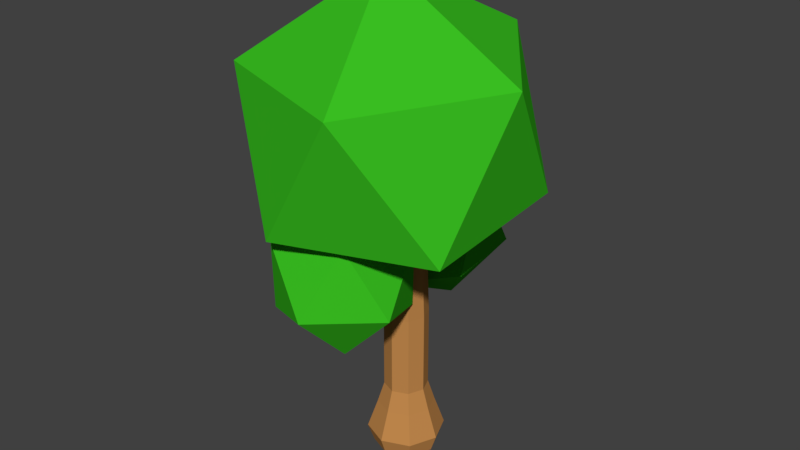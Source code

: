 # Source: Tree_Mulberry.blend  (saved by Blender 2.91.10; exported with 4.5.12 LTS)
import bpy
from mathutils import Matrix  # noqa: F401  (used for matrix-valued properties, if any)

bpy.ops.wm.read_factory_settings(use_empty=True)
scene = bpy.context.scene
scene.name = 'Scene'

# ---- collections
col_collection_1 = bpy.data.collections.new('Collection 1'); scene.collection.children.link(col_collection_1)

# ---- materials (node trees are filled in below, after node groups)
mat_treebark = bpy.data.materials.new('TreeBark')
mat_treebark.alpha_threshold = 0.0
mat_treebark.use_transparent_shadow = False
mat_treebark.diffuse_color = (0.5382, 0.2475, 0.07383, 1.0)
mat_treebark.roughness = 0.5
mat_treeleaves = bpy.data.materials.new('TreeLeaves')
mat_treeleaves.alpha_threshold = 0.0
mat_treeleaves.use_transparent_shadow = False
mat_treeleaves.diffuse_color = (0.04111, 0.5173, 0.01514, 1.0)
mat_treeleaves.roughness = 0.5

# ---- material node trees

# ---- world
world_world = bpy.data.worlds.new('World'); scene.world = world_world
world_world.color = (0.05088, 0.05088, 0.05088)
world_world.use_sun_shadow = False
world_world.sun_shadow_jitter_overblur = 0.0
world_world.cycles.sampling_method = 'MANUAL'

# ---- meshes
me_cylinder = bpy.data.meshes.new('Cylinder')
me_cylinder.from_pydata([(-0.2475, 0.2475, 0.08429), (-0.35, 4.174e-09, 0.08429), (-0.2475, -0.2475, 0.08429), (-3.06e-08, -0.35, 0.08429), (0.2475, -0.2475, 0.08429), (0.35, -1.53e-08, 0.08429), (0.2475, 0.2475, 0.08429), (0.0, 0.35, 0.08429), (7.264e-09, 0.455, -0.254), (0.0, 0.03959, 4.758), (0.3217, 0.3217, -0.254), (0.2475, -0.05468, 4.718), (0.455, -1.989e-08, -0.254), (0.35, -0.2823, 4.621), (0.3217, -0.3217, -0.254), (0.2475, -0.5099, 4.523), (-3.251e-08, -0.455, -0.254), (-3.06e-08, -0.6041, 4.483), (-0.3217, -0.3217, -0.254), (-0.2475, -0.5099, 4.523), (-0.455, 5.426e-09, -0.254), (-0.35, -0.2823, 4.621), (-0.3217, 0.3217, -0.254), (-0.2475, -0.05468, 4.718), (-6.629e-09, 0.6197, -0.7274), (0.4382, 0.4382, -0.7274), (0.6197, -2.709e-08, -0.7274), (0.4382, -0.4382, -0.7274), (-6.081e-08, -0.6197, -0.7274), (-0.4382, -0.4382, -0.7274), (-0.6197, 7.39e-09, -0.7274), (-0.4382, 0.4382, -0.7274), (-1.94e-08, 0.5194, -1.015), (0.3673, 0.3673, -1.015), (0.5194, -2.27e-08, -1.015), (0.3673, -0.3673, -1.015), (-6.481e-08, -0.5194, -1.015), (-0.3673, -0.3673, -1.015), (-0.5194, 6.194e-09, -1.015), (-0.3673, 0.3673, -1.015), (-0.2475, 0.2475, 1.41), (-0.2475, -0.2475, 1.41), (0.35, -1.53e-08, 1.41), (0.2475, 0.2475, 1.41), (0.2475, -0.2475, 1.41), (-3.06e-08, -0.35, 1.41), (-0.35, 4.174e-09, 1.41), (0.0, 0.35, 1.41), (0.0, 0.2581, 3.084), (-0.2475, 0.1598, 3.064), (-0.2475, -0.3153, 2.967), (0.35, -0.07779, 3.015), (0.2475, 0.1598, 3.064), (0.2475, -0.3153, 2.967), (-3.06e-08, -0.4137, 2.947), (-0.35, -0.07779, 3.015), (0.0, -0.1488, 3.067), (1.737, -1.438, 3.347), (-0.6633, -2.215, 3.283), (-2.147, -0.1805, 3.451), (-0.6633, 1.854, 3.619), (1.737, 1.077, 3.555), (0.6633, -2.392, 5.422), (-1.737, -1.615, 5.487), (-1.737, 0.9, 5.694), (0.6633, 1.677, 5.759), (2.147, -0.3574, 5.591), (0.0, -0.4667, 6.913), (-0.1932, 0.4537, 2.674), (0.582, 0.9876, 3.2), (-0.6264, 0.9034, 3.553), (-1.263, 0.3265, 2.629), (-0.4483, 0.05418, 1.705), (0.6921, 0.4628, 2.058), (-0.1767, 1.99, 3.097), (-1.317, 1.582, 2.744), (-1.207, 1.057, 1.602), (0.001448, 1.141, 1.249), (0.6382, 1.718, 2.173), (-0.5355, 2.085, 1.891), (-0.4379, -0.4211, 2.511), (0.327, -0.2514, 1.77), (-0.9014, -0.4215, 1.537), (-1.465, -0.7317, 2.623), (-0.5843, -0.7533, 3.526), (0.523, -0.4565, 2.999), (-0.07375, -1.331, 1.254), (-1.181, -1.628, 1.781), (-0.9851, -1.833, 3.01), (0.2433, -1.662, 3.243), (0.8065, -1.352, 2.157), (-0.1255, -2.203, 2.164), (3.378e-09, 0.1509, 1.948), (3.378e-09, 0.9082, 2.578), (0.1697, 0.08823, 2.024), (0.1697, 0.8455, 2.653), (0.1697, -0.03705, 2.174), (0.1697, 0.7203, 2.804), (-1.376e-08, -0.09968, 2.25), (-1.376e-08, 0.6576, 2.879), (-0.1697, -0.03705, 2.174), (-0.1697, 0.7203, 2.804), (-0.1697, 0.08823, 2.024), (-0.1697, 0.8455, 2.653), (3.378e-09, 0.6348, 2.39), (0.1697, 0.5722, 2.465), (0.1697, 0.4469, 2.616), (-1.376e-08, 0.3843, 2.691), (-0.1697, 0.4469, 2.616), (-0.1697, 0.5722, 2.465), (0.9151, -0.03209, 3.332), (0.3137, -0.043, 2.552), (0.8354, 0.137, 3.391), (0.234, 0.1261, 2.611), (0.6803, 0.1357, 3.51), (0.07886, 0.1248, 2.731), (0.6047, -0.03468, 3.571), (0.003312, -0.04559, 2.791), (0.6843, -0.2038, 3.512), (0.08294, -0.2147, 2.732), (0.8395, -0.2025, 3.392), (0.2381, -0.2134, 2.613), (0.4916, -0.03954, 2.832), (0.412, 0.1295, 2.891), (0.2568, 0.1282, 3.011), (0.1813, -0.04213, 3.071), (0.2609, -0.2112, 3.012), (0.4161, -0.2099, 2.893)], [], [(22, 0, 7, 8), (20, 1, 0, 22), (18, 2, 1, 20), (16, 3, 2, 18), (14, 4, 3, 16), (12, 5, 4, 14), (10, 6, 5, 12), (8, 7, 6, 10), (48, 9, 11, 52), (52, 11, 13, 51), (51, 13, 15, 53), (53, 15, 17, 54), (54, 17, 19, 50), (50, 19, 21, 55), (55, 21, 23, 49), (49, 23, 9, 48), (12, 14, 27, 26), (29, 30, 38, 37), (18, 20, 30, 29), (14, 16, 28, 27), (20, 22, 31, 30), (10, 12, 26, 25), (16, 18, 29, 28), (22, 8, 24, 31), (8, 10, 25, 24), (32, 33, 34, 35, 36, 37, 38, 39), (27, 28, 36, 35), (25, 26, 34, 33), (30, 31, 39, 38), (28, 29, 37, 36), (26, 27, 35, 34), (24, 25, 33, 32), (31, 24, 32, 39), (0, 40, 47, 7), (1, 46, 40, 0), (2, 41, 46, 1), (3, 45, 41, 2), (4, 44, 45, 3), (5, 42, 44, 4), (6, 43, 42, 5), (7, 47, 43, 6), (40, 49, 48, 47), (46, 55, 49, 40), (41, 50, 55, 46), (45, 54, 50, 41), (44, 53, 54, 45), (42, 51, 53, 44), (43, 52, 51, 42), (47, 48, 52, 43), (56, 57, 58), (57, 56, 61), (56, 58, 59), (56, 59, 60), (56, 60, 61), (57, 61, 66), (58, 57, 62), (59, 58, 63), (60, 59, 64), (61, 60, 65), (57, 66, 62), (58, 62, 63), (59, 63, 64), (60, 64, 65), (61, 65, 66), (62, 66, 67), (63, 62, 67), (64, 63, 67), (65, 64, 67), (66, 65, 67), (68, 69, 70), (69, 68, 73), (68, 70, 71), (68, 71, 72), (68, 72, 73), (69, 73, 78), (70, 69, 74), (71, 70, 75), (72, 71, 76), (73, 72, 77), (69, 78, 74), (70, 74, 75), (71, 75, 76), (72, 76, 77), (73, 77, 78), (74, 78, 79), (75, 74, 79), (76, 75, 79), (77, 76, 79), (78, 77, 79), (80, 81, 82), (81, 80, 85), (80, 82, 83), (80, 83, 84), (80, 84, 85), (81, 85, 90), (82, 81, 86), (83, 82, 87), (84, 83, 88), (85, 84, 89), (81, 90, 86), (82, 86, 87), (83, 87, 88), (84, 88, 89), (85, 89, 90), (86, 90, 91), (87, 86, 91), (88, 87, 91), (89, 88, 91), (90, 89, 91), (104, 93, 95, 105), (105, 95, 97, 106), (106, 97, 99, 107), (107, 99, 101, 108), (108, 101, 103, 109), (109, 103, 93, 104), (102, 109, 104, 92), (100, 108, 109, 102), (98, 107, 108, 100), (96, 106, 107, 98), (94, 105, 106, 96), (92, 104, 105, 94), (122, 111, 113, 123), (123, 113, 115, 124), (124, 115, 117, 125), (125, 117, 119, 126), (126, 119, 121, 127), (127, 121, 111, 122), (120, 127, 122, 110), (118, 126, 127, 120), (116, 125, 126, 118), (114, 124, 125, 116), (112, 123, 124, 114), (110, 122, 123, 112)])
me_cylinder.polygons.foreach_set('material_index', [0, 0, 0, 0, 0, 0, 0, 0, 0, 0, 0, 0, 0, 0, 0, 0, 0, 0, 0, 0, 0, 0, 0, 0, 0, 0, 0, 0, 0, 0, 0, 0, 0, 0, 0, 0, 0, 0, 0, 0, 0, 0, 0, 0, 0, 0, 0, 0, 0, 1, 1, 1, 1, 1, 1, 1, 1, 1, 1, 1, 1, 1, 1, 1, 1, 1, 1, 1, 1, 1, 1, 1, 1, 1, 1, 1, 1, 1, 1, 1, 1, 1, 1, 1, 1, 1, 1, 1, 1, 1, 1, 1, 1, 1, 1, 1, 1, 1, 1, 1, 1, 1, 1, 1, 1, 1, 1, 1, 1, 0, 0, 0, 0, 0, 0, 0, 0, 0, 0, 0, 0, 0, 0, 0, 0, 0, 0, 0, 0, 0, 0, 0, 0])
_uv = me_cylinder.uv_layers.new(name='UVMap')
_uv.uv.foreach_set('vector', [0.125, 0.5, 0.125, 0.75, 0.0, 0.75, 0.0, 0.5, 0.25, 0.5, 0.25, 0.75, 0.125, 0.75, 0.125, 0.5, 0.375, 0.5, 0.375, 0.75, 0.25, 0.75, 0.25, 0.5, 0.5, 0.5, 0.5, 0.75, 0.375, 0.75, 0.375, 0.5, 0.625, 0.5, 0.625, 0.75, 0.5, 0.75, 0.5, 0.5, 0.75, 0.5, 0.75, 0.75, 0.625, 0.75, 0.625, 0.5, 0.875, 0.5, 0.875, 0.75, 0.75, 0.75, 0.75, 0.5, 1.0, 0.5, 1.0, 0.75, 0.875, 0.75, 0.875, 0.5, 1.0, 0.9375, 1.0, 1.0, 0.875, 1.0, 0.875, 0.9375, 0.875, 0.9375, 0.875, 1.0, 0.75, 1.0, 0.75, 0.9375, 0.75, 0.9375, 0.75, 1.0, 0.625, 1.0, 0.625, 0.9375, 0.625, 0.9375, 0.625, 1.0, 0.5, 1.0, 0.5, 0.9375, 0.5, 0.9375, 0.5, 1.0, 0.375, 1.0, 0.375, 0.9375, 0.375, 0.9375, 0.375, 1.0, 0.25, 1.0, 0.25, 0.9375, 0.25, 0.9375, 0.25, 1.0, 0.125, 1.0, 0.125, 0.9375, 0.125, 0.9375, 0.125, 1.0, 0.0, 1.0, 0.0, 0.9375, 0.75, 0.5, 0.625, 0.5, 0.625, 0.5, 0.75, 0.5, 0.375, 0.5, 0.25, 0.5, 0.25, 0.5, 0.375, 0.5, 0.375, 0.5, 0.25, 0.5, 0.25, 0.5, 0.375, 0.5, 0.625, 0.5, 0.5, 0.5, 0.5, 0.5, 0.625, 0.5, 0.25, 0.5, 0.125, 0.5, 0.125, 0.5, 0.25, 0.5, 0.875, 0.5, 0.75, 0.5, 0.75, 0.5, 0.875, 0.5, 0.5, 0.5, 0.375, 0.5, 0.375, 0.5, 0.5, 0.5, 0.125, 0.5, 0.0, 0.5, 0.0, 0.5, 0.125, 0.5, 1.0, 0.5, 0.875, 0.5, 0.875, 0.5, 1.0, 0.5, 0.75, 0.49, 0.9197, 0.4197, 0.99, 0.25, 0.9197, 0.08029, 0.75, 0.01, 0.5803, 0.08029, 0.51, 0.25, 0.5803, 0.4197, 0.625, 0.5, 0.5, 0.5, 0.5, 0.5, 0.625, 0.5, 0.875, 0.5, 0.75, 0.5, 0.75, 0.5, 0.875, 0.5, 0.25, 0.5, 0.125, 0.5, 0.125, 0.5, 0.25, 0.5, 0.5, 0.5, 0.375, 0.5, 0.375, 0.5, 0.5, 0.5, 0.75, 0.5, 0.625, 0.5, 0.625, 0.5, 0.75, 0.5, 1.0, 0.5, 0.875, 0.5, 0.875, 0.5, 1.0, 0.5, 0.125, 0.5, 0.0, 0.5, 0.0, 0.5, 0.125, 0.5, 0.125, 0.75, 0.125, 0.875, 0.0, 0.875, 0.0, 0.75, 0.25, 0.75, 0.25, 0.875, 0.125, 0.875, 0.125, 0.75, 0.375, 0.75, 0.375, 0.875, 0.25, 0.875, 0.25, 0.75, 0.5, 0.75, 0.5, 0.875, 0.375, 0.875, 0.375, 0.75, 0.625, 0.75, 0.625, 0.875, 0.5, 0.875, 0.5, 0.75, 0.75, 0.75, 0.75, 0.875, 0.625, 0.875, 0.625, 0.75, 0.875, 0.75, 0.875, 0.875, 0.75, 0.875, 0.75, 0.75, 1.0, 0.75, 1.0, 0.875, 0.875, 0.875, 0.875, 0.75, 0.125, 0.875, 0.125, 0.9375, 0.0, 0.9375, 0.0, 0.875, 0.25, 0.875, 0.25, 0.9375, 0.125, 0.9375, 0.125, 0.875, 0.375, 0.875, 0.375, 0.9375, 0.25, 0.9375, 0.25, 0.875, 0.5, 0.875, 0.5, 0.9375, 0.375, 0.9375, 0.375, 0.875, 0.625, 0.875, 0.625, 0.9375, 0.5, 0.9375, 0.5, 0.875, 0.75, 0.875, 0.75, 0.9375, 0.625, 0.9375, 0.625, 0.875, 0.875, 0.875, 0.875, 0.9375, 0.75, 0.9375, 0.75, 0.875, 1.0, 0.875, 1.0, 0.9375, 0.875, 0.9375, 0.875, 0.875, 0.8182, 0.0, 0.7273, 0.1575, 0.9091, 0.1575, 0.7273, 0.1575, 0.6364, 0.0, 0.5455, 0.1575, 0.09091, 0.0, 0.0, 0.1575, 0.1818, 0.1575, 0.2727, 0.0, 0.1818, 0.1575, 0.3636, 0.1575, 0.4545, 0.0, 0.3636, 0.1575, 0.5455, 0.1575, 0.7273, 0.1575, 0.5455, 0.1575, 0.6364, 0.3149, 0.9091, 0.1575, 0.7273, 0.1575, 0.8182, 0.3149, 0.1818, 0.1575, 0.0, 0.1575, 0.09091, 0.3149, 0.3636, 0.1575, 0.1818, 0.1575, 0.2727, 0.3149, 0.5455, 0.1575, 0.3636, 0.1575, 0.4545, 0.3149, 0.7273, 0.1575, 0.6364, 0.3149, 0.8182, 0.3149, 0.9091, 0.1575, 0.8182, 0.3149, 1.0, 0.3149, 0.1818, 0.1575, 0.09091, 0.3149, 0.2727, 0.3149, 0.3636, 0.1575, 0.2727, 0.3149, 0.4545, 0.3149, 0.5455, 0.1575, 0.4545, 0.3149, 0.6364, 0.3149, 0.8182, 0.3149, 0.6364, 0.3149, 0.7273, 0.4724, 1.0, 0.3149, 0.8182, 0.3149, 0.9091, 0.4724, 0.2727, 0.3149, 0.09091, 0.3149, 0.1818, 0.4724, 0.4545, 0.3149, 0.2727, 0.3149, 0.3636, 0.4724, 0.6364, 0.3149, 0.4545, 0.3149, 0.5455, 0.4724, 0.8182, 0.0, 0.7273, 0.1575, 0.9091, 0.1575, 0.7273, 0.1575, 0.6364, 0.0, 0.5455, 0.1575, 0.09091, 0.0, 0.0, 0.1575, 0.1818, 0.1575, 0.2727, 0.0, 0.1818, 0.1575, 0.3636, 0.1575, 0.4545, 0.0, 0.3636, 0.1575, 0.5455, 0.1575, 0.7273, 0.1575, 0.5455, 0.1575, 0.6364, 0.3149, 0.9091, 0.1575, 0.7273, 0.1575, 0.8182, 0.3149, 0.1818, 0.1575, 0.0, 0.1575, 0.09091, 0.3149, 0.3636, 0.1575, 0.1818, 0.1575, 0.2727, 0.3149, 0.5455, 0.1575, 0.3636, 0.1575, 0.4545, 0.3149, 0.7273, 0.1575, 0.6364, 0.3149, 0.8182, 0.3149, 0.9091, 0.1575, 0.8182, 0.3149, 1.0, 0.3149, 0.1818, 0.1575, 0.09091, 0.3149, 0.2727, 0.3149, 0.3636, 0.1575, 0.2727, 0.3149, 0.4545, 0.3149, 0.5455, 0.1575, 0.4545, 0.3149, 0.6364, 0.3149, 0.8182, 0.3149, 0.6364, 0.3149, 0.7273, 0.4724, 1.0, 0.3149, 0.8182, 0.3149, 0.9091, 0.4724, 0.2727, 0.3149, 0.09091, 0.3149, 0.1818, 0.4724, 0.4545, 0.3149, 0.2727, 0.3149, 0.3636, 0.4724, 0.6364, 0.3149, 0.4545, 0.3149, 0.5455, 0.4724, 0.8182, 0.0, 0.7273, 0.1575, 0.9091, 0.1575, 0.7273, 0.1575, 0.6364, 0.0, 0.5455, 0.1575, 0.09091, 0.0, 0.0, 0.1575, 0.1818, 0.1575, 0.2727, 0.0, 0.1818, 0.1575, 0.3636, 0.1575, 0.4545, 0.0, 0.3636, 0.1575, 0.5455, 0.1575, 0.7273, 0.1575, 0.5455, 0.1575, 0.6364, 0.3149, 0.9091, 0.1575, 0.7273, 0.1575, 0.8182, 0.3149, 0.1818, 0.1575, 0.0, 0.1575, 0.09091, 0.3149, 0.3636, 0.1575, 0.1818, 0.1575, 0.2727, 0.3149, 0.5455, 0.1575, 0.3636, 0.1575, 0.4545, 0.3149, 0.7273, 0.1575, 0.6364, 0.3149, 0.8182, 0.3149, 0.9091, 0.1575, 0.8182, 0.3149, 1.0, 0.3149, 0.1818, 0.1575, 0.09091, 0.3149, 0.2727, 0.3149, 0.3636, 0.1575, 0.2727, 0.3149, 0.4545, 0.3149, 0.5455, 0.1575, 0.4545, 0.3149, 0.6364, 0.3149, 0.8182, 0.3149, 0.6364, 0.3149, 0.7273, 0.4724, 1.0, 0.3149, 0.8182, 0.3149, 0.9091, 0.4724, 0.2727, 0.3149, 0.09091, 0.3149, 0.1818, 0.4724, 0.4545, 0.3149, 0.2727, 0.3149, 0.3636, 0.4724, 0.6364, 0.3149, 0.4545, 0.3149, 0.5455, 0.4724, 1.0, 0.75, 1.0, 1.0, 0.8333, 1.0, 0.8333, 0.75, 0.8333, 0.75, 0.8333, 1.0, 0.6667, 1.0, 0.6667, 0.75, 0.6667, 0.75, 0.6667, 1.0, 0.5, 1.0, 0.5, 0.75, 0.5, 0.75, 0.5, 1.0, 0.3333, 1.0, 0.3333, 0.75, 0.3333, 0.75, 0.3333, 1.0, 0.1667, 1.0, 0.1667, 0.75, 0.1667, 0.75, 0.1667, 1.0, -8.941e-08, 1.0, -8.941e-08, 0.75, 0.1667, 0.5, 0.1667, 0.75, -8.941e-08, 0.75, -8.941e-08, 0.5, 0.3333, 0.5, 0.3333, 0.75, 0.1667, 0.75, 0.1667, 0.5, 0.5, 0.5, 0.5, 0.75, 0.3333, 0.75, 0.3333, 0.5, 0.6667, 0.5, 0.6667, 0.75, 0.5, 0.75, 0.5, 0.5, 0.8333, 0.5, 0.8333, 0.75, 0.6667, 0.75, 0.6667, 0.5, 1.0, 0.5, 1.0, 0.75, 0.8333, 0.75, 0.8333, 0.5, 1.0, 0.75, 1.0, 1.0, 0.8333, 1.0, 0.8333, 0.75, 0.8333, 0.75, 0.8333, 1.0, 0.6667, 1.0, 0.6667, 0.75, 0.6667, 0.75, 0.6667, 1.0, 0.5, 1.0, 0.5, 0.75, 0.5, 0.75, 0.5, 1.0, 0.3333, 1.0, 0.3333, 0.75, 0.3333, 0.75, 0.3333, 1.0, 0.1667, 1.0, 0.1667, 0.75, 0.1667, 0.75, 0.1667, 1.0, -8.941e-08, 1.0, -8.941e-08, 0.75, 0.1667, 0.5, 0.1667, 0.75, -8.941e-08, 0.75, -8.941e-08, 0.5, 0.3333, 0.5, 0.3333, 0.75, 0.1667, 0.75, 0.1667, 0.5, 0.5, 0.5, 0.5, 0.75, 0.3333, 0.75, 0.3333, 0.5, 0.6667, 0.5, 0.6667, 0.75, 0.5, 0.75, 0.5, 0.5, 0.8333, 0.5, 0.8333, 0.75, 0.6667, 0.75, 0.6667, 0.5, 1.0, 0.5, 1.0, 0.75, 0.8333, 0.75, 0.8333, 0.5])
me_cylinder.materials.append(mat_treebark)
me_cylinder.materials.append(mat_treeleaves)
me_cylinder.use_remesh_preserve_volume = False
me_cylinder.use_remesh_preserve_attributes = False
me_cylinder.use_mirror_vertex_groups = False
me_cylinder.update()

# ---- objects
ob_tree_mulberry = bpy.data.objects.new('Tree Mulberry', me_cylinder)

# ---- transforms, parenting, visibility, modifiers, constraints
ob_tree_mulberry.location = (0.0, 0.0, 0.0)
ob_tree_mulberry.lineart.crease_threshold = 0.0
_m = ob_tree_mulberry.modifiers.new('Armature', 'ARMATURE')

# ---- collection membership
col_collection_1.objects.link(ob_tree_mulberry)

# ---- scene / render settings (as saved in the file)
scene.frame_start = 1; scene.frame_end = 180; scene.frame_set(37)
scene.render.engine = 'BLENDER_EEVEE_NEXT'
scene.render.resolution_percentage = 50
scene.render.dither_intensity = 0.0
scene.cycles.use_denoising = False
scene.cycles.samples = 128
scene.cycles.sampling_pattern = 'TABULATED_SOBOL'
scene.cycles.use_adaptive_sampling = False
scene.cycles.use_light_tree = False
scene.cycles.blur_glossy = 0.0
scene.cycles.sample_clamp_indirect = 0.0
scene.view_settings.view_transform = 'Standard'
bpy.context.view_layer.update()

# ---- added for rendering (the .blend has no active camera and no usable light): camera, sun
cam_auto = bpy.data.cameras.new('AutoCamera')
cam_auto.lens = 50.0
cam_auto.sensor_width = 36.0
cam_auto.clip_end = 1000.0
ob_auto_camera = bpy.data.objects.new('AutoCamera', cam_auto)
scene.collection.objects.link(ob_auto_camera)
ob_auto_camera.location = (9.31322, -11.3292, 10.3996)
ob_auto_camera.rotation_euler = (1.09748, -7.21219e-08, 0.694738)
scene.camera = ob_auto_camera
light_auto_sun = bpy.data.lights.new('AutoSun', 'SUN')
light_auto_sun.energy = 3.0
light_auto_sun.angle = 0.0523599
ob_auto_sun = bpy.data.objects.new('AutoSun', light_auto_sun)
scene.collection.objects.link(ob_auto_sun)
ob_auto_sun.rotation_euler = (0.872665, 0.174533, 0.523599)
bpy.context.view_layer.update()
